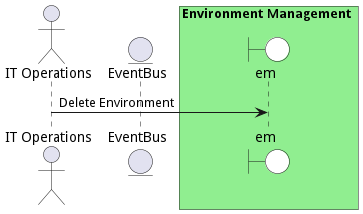

The diagram above was rendered by PlantUML. Its source (embedded in the PNG):
@startuml

actor "IT Operations"


entity EventBus

box Environment Management #lightgreen
    boundary em #white
end box



"IT Operations" -> em: Delete Environment



@enduml